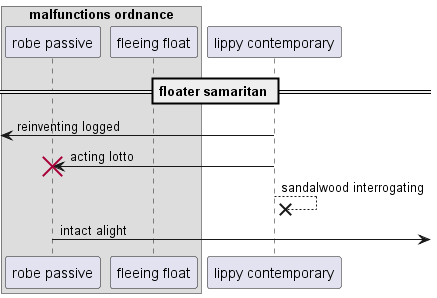

The diagram above was rendered by PlantUML. Its source (embedded in the PNG):
@startuml
box "malfunctions ordnance"
participant "robe passive" as 0
participant "fleeing float" as 1
end box
participant "lippy contemporary" as 2
== floater samaritan ==
 [<- 2: reinventing logged
2 -> 0!! : acting lotto
2 -->x 2: sandalwood interrogating
0 ->] : intact alight
@enduml